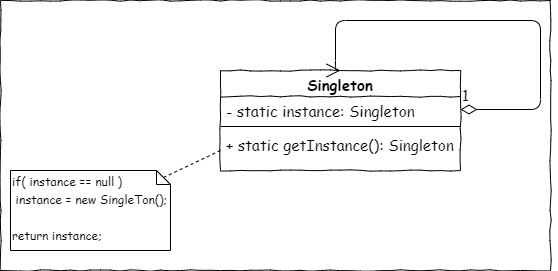

The diagram above was exported from draw.io. Its source (the exported page's mxGraphModel, read from the mxfile embedded in the PNG):
<mxGraphModel dx="1408" dy="493" grid="1" gridSize="10" guides="1" tooltips="1" connect="1" arrows="1" fold="1" page="1" pageScale="1" pageWidth="850" pageHeight="1100" math="0" shadow="0">
  <root>
    <mxCell id="0" />
    <mxCell id="1" parent="0" />
    <mxCell id="9" value="" style="rounded=0;whiteSpace=wrap;html=1;fontFamily=Comic Sans MS;fontSize=15;comic=1;" parent="1" vertex="1">
      <mxGeometry x="-60" y="100" width="550" height="270" as="geometry" />
    </mxCell>
    <mxCell id="2" value="Singleton" style="swimlane;fontStyle=1;align=center;verticalAlign=top;childLayout=stackLayout;horizontal=1;startSize=26;horizontalStack=0;resizeParent=1;resizeParentMax=0;resizeLast=0;collapsible=1;marginBottom=0;fontFamily=Comic Sans MS;fontSize=15;comic=1;shadow=0;rounded=0;" parent="1" vertex="1">
      <mxGeometry x="160" y="170" width="240" height="100" as="geometry" />
    </mxCell>
    <mxCell id="3" value="- static instance: Singleton" style="text;strokeColor=none;fillColor=none;align=left;verticalAlign=top;spacingLeft=4;spacingRight=4;overflow=hidden;rotatable=0;points=[[0,0.5],[1,0.5]];portConstraint=eastwest;fontFamily=Comic Sans MS;fontSize=15;" parent="2" vertex="1">
      <mxGeometry y="26" width="240" height="26" as="geometry" />
    </mxCell>
    <mxCell id="4" value="" style="line;strokeWidth=1;fillColor=none;align=left;verticalAlign=middle;spacingTop=-1;spacingLeft=3;spacingRight=3;rotatable=0;labelPosition=right;points=[];portConstraint=eastwest;fontFamily=Comic Sans MS;fontSize=15;" parent="2" vertex="1">
      <mxGeometry y="52" width="240" height="8" as="geometry" />
    </mxCell>
    <mxCell id="6" value="1" style="endArrow=open;html=1;endSize=12;startArrow=diamondThin;startSize=14;startFill=0;edgeStyle=orthogonalEdgeStyle;align=left;verticalAlign=bottom;exitX=1;exitY=0.5;exitDx=0;exitDy=0;entryX=0.5;entryY=0;entryDx=0;entryDy=0;fontFamily=Comic Sans MS;fontSize=15;" parent="2" source="3" target="2" edge="1">
      <mxGeometry x="-1" y="3" relative="1" as="geometry">
        <mxPoint x="270" y="50" as="sourcePoint" />
        <mxPoint x="430" y="50" as="targetPoint" />
        <Array as="points">
          <mxPoint x="320" y="39" />
          <mxPoint x="320" y="-50" />
          <mxPoint x="115" y="-50" />
          <mxPoint x="115" />
        </Array>
      </mxGeometry>
    </mxCell>
    <mxCell id="5" value="+ static getInstance(): Singleton" style="text;strokeColor=none;fillColor=none;align=left;verticalAlign=top;spacingLeft=4;spacingRight=4;overflow=hidden;rotatable=0;points=[[0,0.5],[1,0.5]];portConstraint=eastwest;fontFamily=Comic Sans MS;fontSize=15;" parent="2" vertex="1">
      <mxGeometry y="60" width="240" height="40" as="geometry" />
    </mxCell>
    <mxCell id="7" value="&lt;font style=&quot;font-size: 12px&quot;&gt;if( instance == null )&lt;br&gt;&amp;nbsp;instance = new SingleTon();&lt;br&gt;&lt;br&gt;return instance;&lt;/font&gt;" style="shape=note;whiteSpace=wrap;html=1;size=14;verticalAlign=top;align=left;spacingTop=-6;fontFamily=Comic Sans MS;fontSize=15;comic=0;shadow=0;" parent="1" vertex="1">
      <mxGeometry x="-50" y="270" width="160" height="80" as="geometry" />
    </mxCell>
    <mxCell id="8" value="" style="endArrow=none;dashed=1;html=1;fontFamily=Comic Sans MS;fontSize=15;entryX=0;entryY=0.5;entryDx=0;entryDy=0;exitX=0;exitY=0;exitDx=153;exitDy=7;exitPerimeter=0;" parent="1" source="7" target="5" edge="1">
      <mxGeometry width="50" height="50" relative="1" as="geometry">
        <mxPoint x="150" y="370" as="sourcePoint" />
        <mxPoint x="200" y="320" as="targetPoint" />
      </mxGeometry>
    </mxCell>
  </root>
</mxGraphModel>